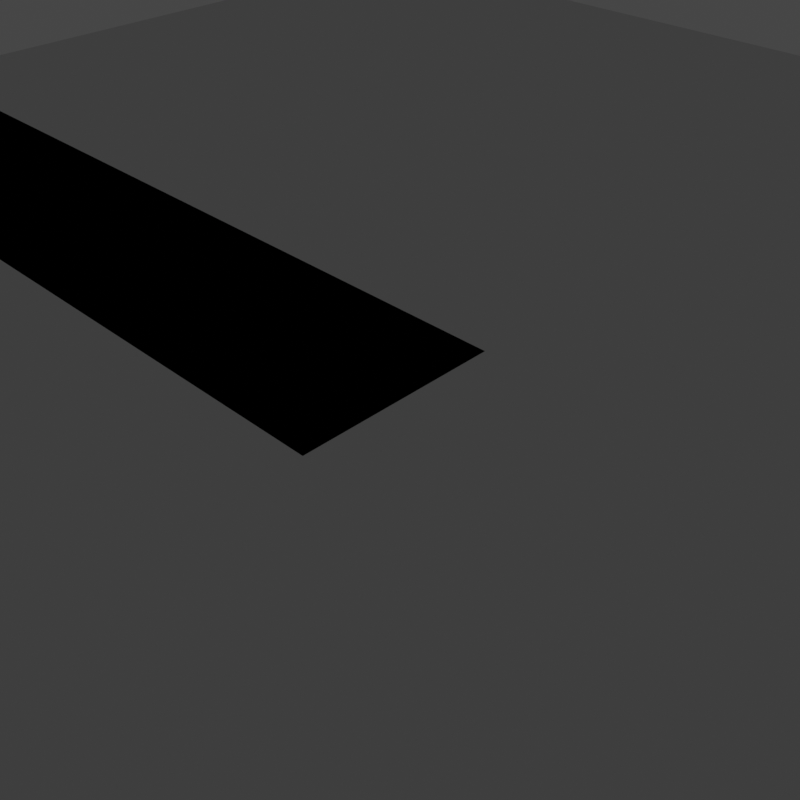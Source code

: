 # Source: water-subdivided-plane.blend  (saved by Blender 3.5.10; exported with 4.5.12 LTS)
import bpy
from mathutils import Matrix  # noqa: F401  (used for matrix-valued properties, if any)

bpy.ops.wm.read_factory_settings(use_empty=True)
scene = bpy.context.scene
scene.name = 'Scene'

# ---- collections
col_main_collection = bpy.data.collections.new('Main Collection'); scene.collection.children.link(col_main_collection)
col_rendering_studio = bpy.data.collections.new('Rendering Studio'); scene.collection.children.link(col_rendering_studio)
col_camera_setup = bpy.data.collections.new('Camera Setup'); col_rendering_studio.children.link(col_camera_setup)
col_lights = bpy.data.collections.new('Lights'); col_rendering_studio.children.link(col_lights)

# ---- world
world_world = bpy.data.worlds.new('World'); scene.world = world_world
world_world.use_nodes = True; world_world.node_tree.nodes.clear()
_N = world_world.node_tree.nodes; _L = world_world.node_tree.links
n0 = _N.new('ShaderNodeOutputWorld'); n0.name = 'World Output'; n0.location = (300, 300)
n1 = _N.new('ShaderNodeBackground'); n1.name = 'Background'; n1.location = (10, 300)
n1.inputs[0].default_value = (0.05088, 0.05088, 0.05088, 1.0)
_L.new(n1.outputs[0], n0.inputs[0])
n0.is_active_output = True
world_world.color = (0.05088, 0.05088, 0.05088)
world_world.use_sun_shadow = False
world_world.sun_shadow_jitter_overblur = 0.0

# ---- cameras
cam_camera_001 = bpy.data.cameras.new('Camera.001')

# ---- lights
light_area = bpy.data.lights.new('Area', 'AREA')
light_area.transmission_factor = 0.0
light_area.energy = 19.63
light_area.shadow_soft_size = 1.0
light_area.shadow_maximum_resolution = 0.006
light_area.use_absolute_resolution = True
light_area.size = 1.0
light_area.size_y = 1.0
light_area_001 = bpy.data.lights.new('Area.001', 'AREA')
light_area_001.transmission_factor = 0.0
light_area_001.energy = 785.4
light_area_001.shadow_soft_size = 0.61
light_area_001.shadow_maximum_resolution = 0.006
light_area_001.use_absolute_resolution = True
light_area_001.size = 0.61
light_area_001.size_y = 1.0
light_area_002 = bpy.data.lights.new('Area.002', 'AREA')
light_area_002.transmission_factor = 0.0
light_area_002.energy = 15.71
light_area_002.shadow_soft_size = 0.61
light_area_002.shadow_maximum_resolution = 0.006
light_area_002.use_absolute_resolution = True
light_area_002.size = 0.61
light_area_002.size_y = 1.0

# ---- meshes
me_plane = bpy.data.meshes.new('Plane')
me_plane.from_pydata([(-10.0, 10.0, 0.0), (-10.0, 6.0, 0.0), (-10.0, 2.0, 0.0), (-2.0, 2.0, 0.0), (-6.0, 2.0, 0.0), (-2.0, 6.0, 0.0), (-6.0, 6.0, 0.0), (-2.0, 10.0, 0.0), (-6.0, 10.0, 0.0), (10.0, 2.0, 0.0), (10.0, 6.0, 0.0), (10.0, 10.0, 0.0), (6.0, 2.0, 0.0), (2.0, 2.0, 0.0), (6.0, 6.0, 0.0), (2.0, 6.0, 0.0), (6.0, 10.0, 0.0), (2.0, 10.0, 0.0), (10.0, -10.0, 0.0), (10.0, -6.0, 0.0), (10.0, -2.0, 0.0), (2.0, -10.0, 0.0), (6.0, -10.0, 0.0), (6.0, -6.0, 0.0), (2.0, -6.0, 0.0), (6.0, -2.0, 0.0), (2.0, -2.0, 0.0), (-10.0, -10.0, 0.0), (-10.0, -2.0, 0.0), (-10.0, -6.0, 0.0), (-6.0, -10.0, 0.0), (-2.0, -10.0, 0.0), (-2.0, -6.0, 0.0), (-6.0, -6.0, 0.0), (-2.0, -2.0, 0.0), (-6.0, -2.0, 0.0)], [], [(34, 3, 4, 35), (14, 16, 17, 15), (28, 35, 4, 2), (34, 26, 13, 3), (5, 7, 8, 6), (2, 4, 6, 1), (3, 5, 6, 4), (15, 17, 7, 5), (34, 32, 24, 26), (23, 25, 26, 24), (12, 14, 15, 13), (25, 20, 9, 12), (24, 32, 31, 21), (10, 11, 16, 14), (9, 10, 14, 12), (26, 25, 12, 13), (29, 33, 35, 28), (21, 22, 23, 24), (30, 31, 32, 33), (19, 20, 25, 23), (18, 19, 23, 22), (15, 5, 3, 13), (32, 34, 35, 33), (27, 30, 33, 29), (1, 6, 8, 0)])
_uv = me_plane.uv_layers.new(name='UVMap')
_uv.uv.foreach_set('vector', [0.8, 0.6667, 0.8, 0.1667, 0.4, 0.1667, 0.4, 0.6667, 0.6, 0.5, 0.6, 0.8333, 0.2, 0.8333, 0.2, 0.5, 0.0, 0.6667, 0.4, 0.6667, 0.4, 0.1667, 0.0, 0.1667, 0.8, 0.6667, 0.2, 0.6667, 0.2, 0.1667, 0.8, 0.1667, 0.8, 0.5, 0.8, 0.8333, 0.4, 0.8333, 0.4, 0.5, 0.0, 0.1667, 0.4, 0.1667, 0.4, 0.5, 0.0, 0.5, 0.8, 0.1667, 0.8, 0.5, 0.4, 0.5, 0.4, 0.1667, 0.2, 0.5, 0.2, 0.8333, 0.8, 0.8333, 0.8, 0.5, 0.8, 0.6667, 0.8, 0.3333, 0.2, 0.3333, 0.2, 0.6667, 0.6, 0.3333, 0.6, 0.6667, 0.2, 0.6667, 0.2, 0.3333, 0.6, 0.1667, 0.6, 0.5, 0.2, 0.5, 0.2, 0.1667, 0.6, 0.6667, 1.0, 0.6667, 1.0, 0.1667, 0.6, 0.1667, 0.2, 0.3333, 0.8, 0.3333, 0.8, 0.0, 0.2, 0.0, 1.0, 0.5, 1.0, 0.8333, 0.6, 0.8333, 0.6, 0.5, 1.0, 0.1667, 1.0, 0.5, 0.6, 0.5, 0.6, 0.1667, 0.2, 0.6667, 0.6, 0.6667, 0.6, 0.1667, 0.2, 0.1667, 0.0, 0.3333, 0.4, 0.3333, 0.4, 0.6667, 0.0, 0.6667, 0.2, 0.0, 0.6, 0.0, 0.6, 0.3333, 0.2, 0.3333, 0.4, 0.0, 0.8, 0.0, 0.8, 0.3333, 0.4, 0.3333, 1.0, 0.3333, 1.0, 0.6667, 0.6, 0.6667, 0.6, 0.3333, 1.0, 0.0, 1.0, 0.3333, 0.6, 0.3333, 0.6, 0.0, 0.2, 0.5, 0.8, 0.5, 0.8, 0.1667, 0.2, 0.1667, 0.8, 0.3333, 0.8, 0.6667, 0.4, 0.6667, 0.4, 0.3333, 0.0, 0.0, 0.4, 0.0, 0.4, 0.3333, 0.0, 0.3333, 0.0, 0.5, 0.4, 0.5, 0.4, 0.8333, 0.0, 0.8333])
_ca = me_plane.color_attributes.new('Attribute', 'BYTE_COLOR', 'CORNER')
_ca.data.foreach_set('color', [1.0, 1.0, 1.0, 1.0, 1.0, 1.0, 1.0, 1.0, 1.0, 1.0, 1.0, 1.0, 1.0, 1.0, 1.0, 1.0, 1.0, 1.0, 1.0, 1.0, 1.0, 1.0, 1.0, 1.0, 1.0, 1.0, 1.0, 1.0, 1.0, 1.0, 1.0, 1.0, 1.0, 1.0, 1.0, 1.0, 1.0, 1.0, 1.0, 1.0, 1.0, 1.0, 1.0, 1.0, 1.0, 1.0, 1.0, 1.0, 1.0, 1.0, 1.0, 1.0, 1.0, 1.0, 1.0, 1.0, 1.0, 1.0, 1.0, 1.0, 1.0, 1.0, 1.0, 1.0, 1.0, 1.0, 1.0, 1.0, 1.0, 1.0, 1.0, 1.0, 1.0, 1.0, 1.0, 1.0, 1.0, 1.0, 1.0, 1.0, 1.0, 1.0, 1.0, 1.0, 1.0, 1.0, 1.0, 1.0, 1.0, 1.0, 1.0, 1.0, 1.0, 1.0, 1.0, 1.0, 1.0, 1.0, 1.0, 1.0, 1.0, 1.0, 1.0, 1.0, 1.0, 1.0, 1.0, 1.0, 1.0, 1.0, 1.0, 1.0, 1.0, 1.0, 1.0, 1.0, 1.0, 1.0, 1.0, 1.0, 1.0, 1.0, 1.0, 1.0, 1.0, 1.0, 1.0, 1.0, 1.0, 1.0, 1.0, 1.0, 1.0, 1.0, 1.0, 1.0, 1.0, 1.0, 1.0, 1.0, 1.0, 1.0, 1.0, 1.0, 1.0, 1.0, 1.0, 1.0, 1.0, 1.0, 1.0, 1.0, 1.0, 1.0, 1.0, 1.0, 1.0, 1.0, 1.0, 1.0, 1.0, 1.0, 1.0, 1.0, 1.0, 1.0, 1.0, 1.0, 1.0, 1.0, 1.0, 1.0, 1.0, 1.0, 1.0, 1.0, 1.0, 1.0, 1.0, 1.0, 1.0, 1.0, 1.0, 1.0, 1.0, 1.0, 1.0, 1.0, 1.0, 1.0, 1.0, 1.0, 1.0, 1.0, 1.0, 1.0, 1.0, 1.0, 1.0, 1.0, 1.0, 1.0, 1.0, 1.0, 1.0, 1.0, 1.0, 1.0, 1.0, 1.0, 1.0, 1.0, 1.0, 1.0, 1.0, 1.0, 1.0, 1.0, 1.0, 1.0, 1.0, 1.0, 1.0, 1.0, 1.0, 1.0, 1.0, 1.0, 1.0, 1.0, 1.0, 1.0, 1.0, 1.0, 1.0, 1.0, 1.0, 1.0, 1.0, 1.0, 1.0, 1.0, 1.0, 1.0, 1.0, 1.0, 1.0, 1.0, 1.0, 1.0, 1.0, 1.0, 1.0, 1.0, 1.0, 1.0, 1.0, 1.0, 1.0, 1.0, 1.0, 1.0, 1.0, 1.0, 1.0, 1.0, 1.0, 1.0, 1.0, 1.0, 1.0, 1.0, 1.0, 1.0, 1.0, 1.0, 1.0, 1.0, 1.0, 1.0, 1.0, 1.0, 1.0, 1.0, 1.0, 1.0, 1.0, 1.0, 1.0, 1.0, 1.0, 1.0, 1.0, 1.0, 1.0, 1.0, 1.0, 1.0, 1.0, 1.0, 1.0, 1.0, 1.0, 1.0, 1.0, 1.0, 1.0, 1.0, 1.0, 1.0, 1.0, 1.0, 1.0, 1.0, 1.0, 1.0, 1.0, 1.0, 1.0, 1.0, 1.0, 1.0, 1.0, 1.0, 1.0, 1.0, 1.0, 1.0, 1.0, 1.0, 1.0, 1.0, 1.0, 1.0, 1.0, 1.0, 1.0, 1.0, 1.0, 1.0, 1.0, 1.0, 1.0, 1.0, 1.0, 1.0, 1.0, 1.0, 1.0, 1.0, 1.0, 1.0, 1.0, 1.0, 1.0, 1.0, 1.0, 1.0, 1.0, 1.0, 1.0, 1.0, 1.0, 1.0, 1.0, 1.0, 1.0, 1.0, 1.0, 1.0, 1.0, 1.0, 1.0, 1.0, 1.0, 1.0, 1.0, 1.0, 1.0, 1.0, 1.0, 1.0, 1.0, 1.0, 1.0, 1.0, 1.0, 1.0, 1.0, 1.0, 1.0, 1.0, 1.0, 1.0, 1.0, 1.0, 1.0, 1.0, 1.0, 1.0])
me_plane.update()
me_plane_001 = bpy.data.meshes.new('Plane.001')
me_plane_001.from_pydata([(-1.0, 0.0, 0.0), (1.0, 0.0, 0.0), (-1.0, 10.0, 0.0), (-1.0, 8.0, 0.0), (-1.0, 6.0, 0.0), (-1.0, 4.0, 0.0), (-1.0, 2.0, 0.0), (1.0, 2.0, 0.0), (1.0, 4.0, 0.0), (1.0, 6.0, 0.0), (1.0, 8.0, 0.0), (1.0, 10.0, 0.0)], [], [(0, 1, 7, 6), (6, 7, 8, 5), (5, 8, 9, 4), (4, 9, 10, 3), (3, 10, 11, 2)])
_uv = me_plane_001.uv_layers.new(name='UVMap')
_uv.uv.foreach_set('vector', [0.0, 0.0, 1.0, 0.0, 1.0, 0.1667, 0.0, 0.1667, 0.0, 0.1667, 1.0, 0.1667, 1.0, 0.3333, 0.0, 0.3333, 0.0, 0.3333, 1.0, 0.3333, 1.0, 0.5, 0.0, 0.5, 0.0, 0.5, 1.0, 0.5, 1.0, 0.6667, 0.0, 0.6667, 0.0, 0.6667, 1.0, 0.6667, 1.0, 0.8333, 0.0, 0.8333])
me_plane_001.update()

# ---- objects
ob_planewide = bpy.data.objects.new('PlaneWide', me_plane)
ob_plane_001 = bpy.data.objects.new('Plane.001', me_plane_001)
ob_camera = bpy.data.objects.new('Camera', cam_camera_001)
ob_camera_target = bpy.data.objects.new('Camera target', None)
ob_turntable = bpy.data.objects.new('Turntable', None)
ob_overhead_light = bpy.data.objects.new('Overhead LIght', light_area)
ob_edge_light = bpy.data.objects.new('Edge Light', light_area_001)
ob_fill_light = bpy.data.objects.new('Fill Light', light_area_002)

# ---- transforms, parenting, visibility, modifiers, constraints
ob_planewide.location = (0.0, 0.0, 0.0)
ob_plane_001.location = (0.0, 0.0, 0.0)
ob_camera.location = (-5.039, -4.98, 4.896)
ob_camera.rotation_euler = (1.318, 0.01297, -0.5375)
ob_camera.lineart.crease_threshold = 0.0
_c = ob_camera.constraints.new('TRACK_TO'); _c.name = 'AutoTrack'
_c.target = ob_camera_target
ob_camera_target.location = (0.0, 0.0, 0.0)
ob_camera_target.empty_display_type = 'SPHERE'
ob_camera_target.lineart.crease_threshold = 0.0
ob_turntable.location = (0.0, 0.0, 0.0)
ob_overhead_light.location = (0.0, -1.739, 1.877)
ob_overhead_light.rotation_euler = (0.5057, -0.0, 0.0)
ob_overhead_light.lineart.crease_threshold = 0.0
ob_edge_light.location = (2.053, 0.8303, 0.5443)
ob_edge_light.rotation_euler = (5.218, -0.0, 5.677)
ob_edge_light.lineart.crease_threshold = 0.0
ob_fill_light.location = (-2.752, -1.116, 1.745)
ob_fill_light.rotation_euler = (5.242, -0.00732, 8.256)
ob_fill_light.lineart.crease_threshold = 0.0

# ---- collection membership
col_main_collection.objects.link(ob_planewide)
col_main_collection.objects.link(ob_plane_001)
col_camera_setup.objects.link(ob_camera)
col_camera_setup.objects.link(ob_camera_target)
col_camera_setup.objects.link(ob_turntable)
col_lights.objects.link(ob_overhead_light)
col_lights.objects.link(ob_edge_light)
col_lights.objects.link(ob_fill_light)
def _layer_coll(name, lc=None):
    lc = lc or bpy.context.view_layer.layer_collection
    for c in lc.children:
        if c.name == name: return c
        r = _layer_coll(name, c)
        if r: return r
_layer_coll('Rendering Studio').exclude = True
_layer_coll('Camera Setup').exclude = True
_layer_coll('Lights').exclude = True

# ---- scene / render settings (as saved in the file)
scene.camera = ob_camera
scene.frame_start = 1; scene.frame_end = 240; scene.frame_set(1)
scene.render.engine = 'BLENDER_EEVEE_NEXT'
scene.render.resolution_x = 1080
scene.render.fps = 60
scene.cycles.use_denoising = False
scene.cycles.samples = 128
scene.cycles.sampling_pattern = 'TABULATED_SOBOL'
scene.cycles.use_adaptive_sampling = False
scene.view_settings.view_transform = 'Filmic'
bpy.context.view_layer.update()
